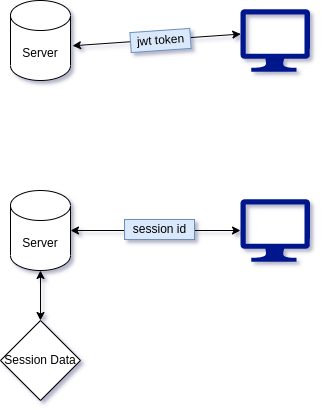

The diagram above was exported from draw.io. Its source (the exported page's mxGraphModel, read from the mxfile embedded in the PNG):
<mxGraphModel dx="319" dy="683" grid="0" gridSize="10" guides="1" tooltips="1" connect="1" arrows="1" fold="1" page="1" pageScale="1" pageWidth="827" pageHeight="1169" background="none" math="0" shadow="1">
  <root>
    <mxCell id="0" />
    <mxCell id="1" parent="0" />
    <mxCell id="OEC97Zuoqcri9sk5a3xk-1" value="Server" style="shape=cylinder3;whiteSpace=wrap;html=1;boundedLbl=1;backgroundOutline=1;size=15;" vertex="1" parent="1">
      <mxGeometry x="90" y="100" width="60" height="80" as="geometry" />
    </mxCell>
    <mxCell id="OEC97Zuoqcri9sk5a3xk-3" value="" style="sketch=0;aspect=fixed;pointerEvents=1;shadow=0;dashed=0;html=1;strokeColor=none;labelPosition=center;verticalLabelPosition=bottom;verticalAlign=top;align=center;fillColor=#00188D;shape=mxgraph.azure.computer" vertex="1" parent="1">
      <mxGeometry x="320" y="108.75" width="69.44" height="62.5" as="geometry" />
    </mxCell>
    <mxCell id="OEC97Zuoqcri9sk5a3xk-5" value="" style="endArrow=classic;startArrow=classic;html=1;rounded=0;exitX=1.034;exitY=0.566;exitDx=0;exitDy=0;exitPerimeter=0;entryX=0.004;entryY=0.397;entryDx=0;entryDy=0;entryPerimeter=0;" edge="1" parent="1" source="OEC97Zuoqcri9sk5a3xk-1" target="OEC97Zuoqcri9sk5a3xk-3">
      <mxGeometry width="50" height="50" relative="1" as="geometry">
        <mxPoint x="220" y="270" as="sourcePoint" />
        <mxPoint x="270" y="220" as="targetPoint" />
        <Array as="points" />
      </mxGeometry>
    </mxCell>
    <mxCell id="OEC97Zuoqcri9sk5a3xk-6" value="jwt token" style="text;html=1;resizable=0;autosize=1;align=center;verticalAlign=middle;points=[];rounded=0;rotation=-4;fillColor=#dae8fc;strokeColor=#6c8ebf;" vertex="1" parent="1">
      <mxGeometry x="210" y="130" width="60" height="20" as="geometry" />
    </mxCell>
    <mxCell id="OEC97Zuoqcri9sk5a3xk-7" value="Server" style="shape=cylinder3;whiteSpace=wrap;html=1;boundedLbl=1;backgroundOutline=1;size=15;" vertex="1" parent="1">
      <mxGeometry x="90" y="290" width="60" height="80" as="geometry" />
    </mxCell>
    <mxCell id="OEC97Zuoqcri9sk5a3xk-8" value="" style="sketch=0;aspect=fixed;pointerEvents=1;shadow=0;dashed=0;html=1;strokeColor=none;labelPosition=center;verticalLabelPosition=bottom;verticalAlign=top;align=center;fillColor=#00188D;shape=mxgraph.azure.computer" vertex="1" parent="1">
      <mxGeometry x="320" y="298.75" width="69.44" height="62.5" as="geometry" />
    </mxCell>
    <mxCell id="OEC97Zuoqcri9sk5a3xk-9" value="Session Data" style="rhombus;whiteSpace=wrap;html=1;" vertex="1" parent="1">
      <mxGeometry x="80" y="420" width="80" height="80" as="geometry" />
    </mxCell>
    <mxCell id="OEC97Zuoqcri9sk5a3xk-10" value="" style="endArrow=classic;startArrow=classic;html=1;rounded=0;exitX=0.5;exitY=0;exitDx=0;exitDy=0;" edge="1" parent="1" source="OEC97Zuoqcri9sk5a3xk-9" target="OEC97Zuoqcri9sk5a3xk-7">
      <mxGeometry width="50" height="50" relative="1" as="geometry">
        <mxPoint x="200" y="360" as="sourcePoint" />
        <mxPoint x="250" y="310" as="targetPoint" />
      </mxGeometry>
    </mxCell>
    <mxCell id="OEC97Zuoqcri9sk5a3xk-11" value="" style="endArrow=classic;startArrow=classic;html=1;rounded=0;exitX=1;exitY=0.5;exitDx=0;exitDy=0;exitPerimeter=0;entryX=0;entryY=0.5;entryDx=0;entryDy=0;entryPerimeter=0;" edge="1" parent="1" source="OEC97Zuoqcri9sk5a3xk-7" target="OEC97Zuoqcri9sk5a3xk-8">
      <mxGeometry width="50" height="50" relative="1" as="geometry">
        <mxPoint x="200" y="360" as="sourcePoint" />
        <mxPoint x="250" y="310" as="targetPoint" />
      </mxGeometry>
    </mxCell>
    <mxCell id="OEC97Zuoqcri9sk5a3xk-12" value="session id" style="text;html=1;resizable=0;autosize=1;align=center;verticalAlign=middle;points=[];fillColor=#dae8fc;strokeColor=#6c8ebf;rounded=0;" vertex="1" parent="1">
      <mxGeometry x="204" y="319" width="70" height="20" as="geometry" />
    </mxCell>
  </root>
</mxGraphModel>